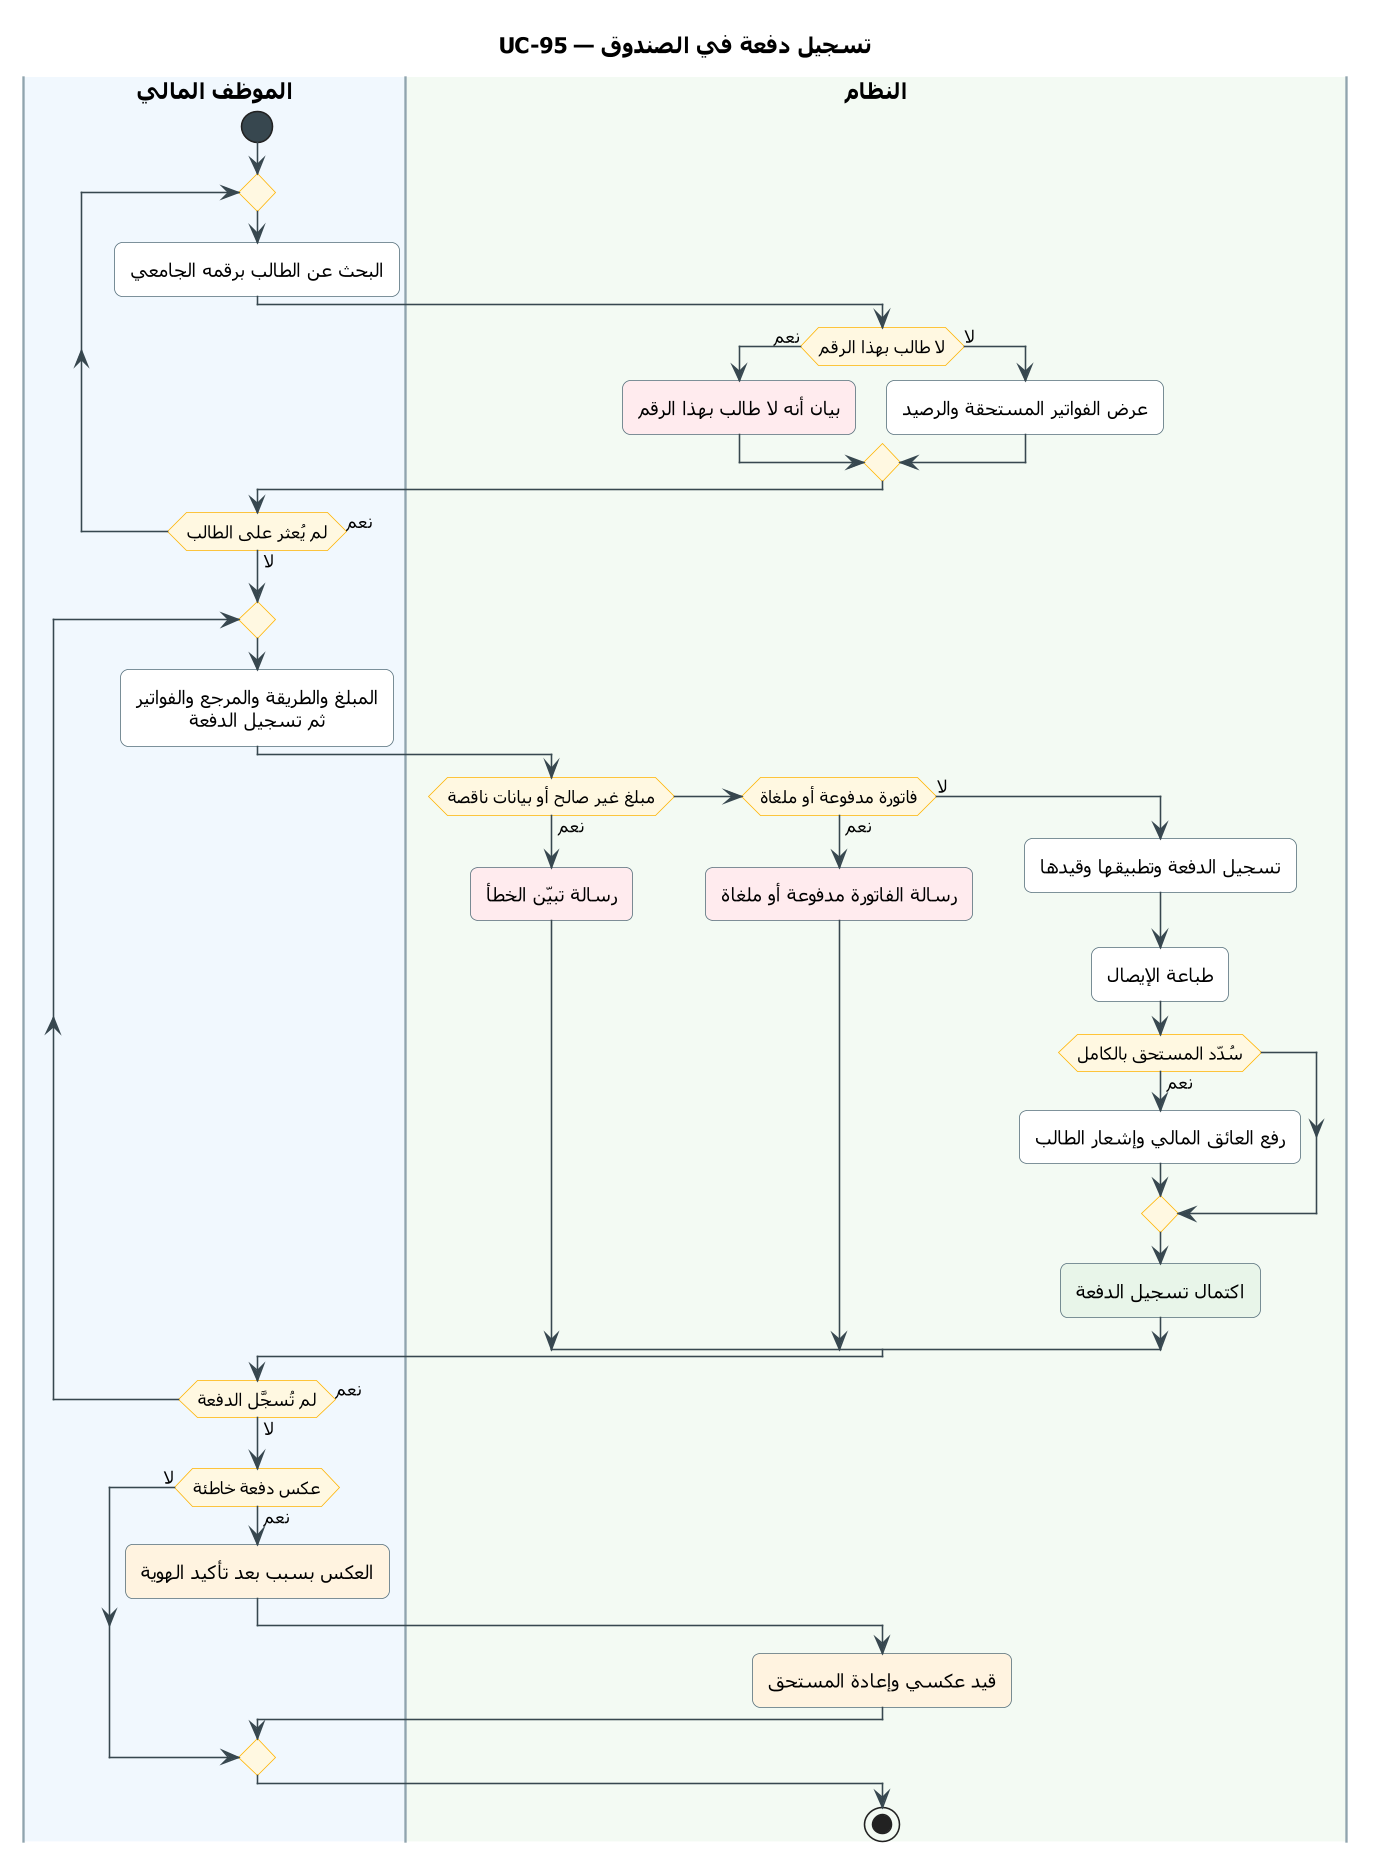

The diagram above was rendered by PlantUML. Its source (embedded in the PNG):
@startuml UC-95
skinparam dpi 150
' ===== النمط الموحّد (انسخه مع المخطط) =====
skinparam defaultFontName Tahoma
skinparam shadowing false
skinparam roundcorner 10
skinparam defaultTextAlignment center
skinparam ArrowColor #37474F
skinparam ActivityBackgroundColor #FFFFFF
skinparam ActivityBorderColor #546E7A
skinparam ActivityDiamondBackgroundColor #FFF8E1
skinparam ActivityDiamondBorderColor #FFB300
skinparam ActivityStartColor #37474F
skinparam ActivityEndColor #37474F
skinparam ActivityBarColor #37474F
skinparam NoteBackgroundColor #FFF8E1
skinparam NoteBorderColor #FFB300
skinparam SwimlaneBorderColor #90A4AE
skinparam SwimlaneTitleFontSize 14
skinparam SwimlaneTitleFontStyle bold
' ===== المخطط =====
title UC-95 — تسجيل دفعة في الصندوق

|#F1F8FE|الموظف المالي|
|#F3FAF3|النظام|
|الموظف المالي|
start
repeat
  :البحث عن الطالب برقمه الجامعي;
  |النظام|
  if (لا طالب بهذا الرقم) then (نعم)
    #FFEBEE:بيان أنه لا طالب بهذا الرقم;
  else (لا)
    :عرض الفواتير المستحقة والرصيد;
  endif
  |الموظف المالي|
repeat while (لم يُعثر على الطالب) is (نعم) not (لا)
repeat
  :المبلغ والطريقة والمرجع والفواتير
  ثم تسجيل الدفعة;
  |النظام|
  if (مبلغ غير صالح أو بيانات ناقصة) then (نعم)
    #FFEBEE:رسالة تبيّن الخطأ;
  elseif (فاتورة مدفوعة أو ملغاة) then (نعم)
    #FFEBEE:رسالة الفاتورة مدفوعة أو ملغاة;
  else (لا)
    :تسجيل الدفعة وتطبيقها وقيدها;
    :طباعة الإيصال;
    if (سُدّد المستحق بالكامل) then (نعم)
      :رفع العائق المالي وإشعار الطالب;
    endif
    #E8F5E9:اكتمال تسجيل الدفعة;
  endif
  |الموظف المالي|
repeat while (لم تُسجَّل الدفعة) is (نعم) not (لا)
if (عكس دفعة خاطئة) then (نعم)
  #FFF3E0:العكس بسبب بعد تأكيد الهوية;
  |النظام|
  #FFF3E0:قيد عكسي وإعادة المستحق;
else (لا)
endif
stop
@enduml